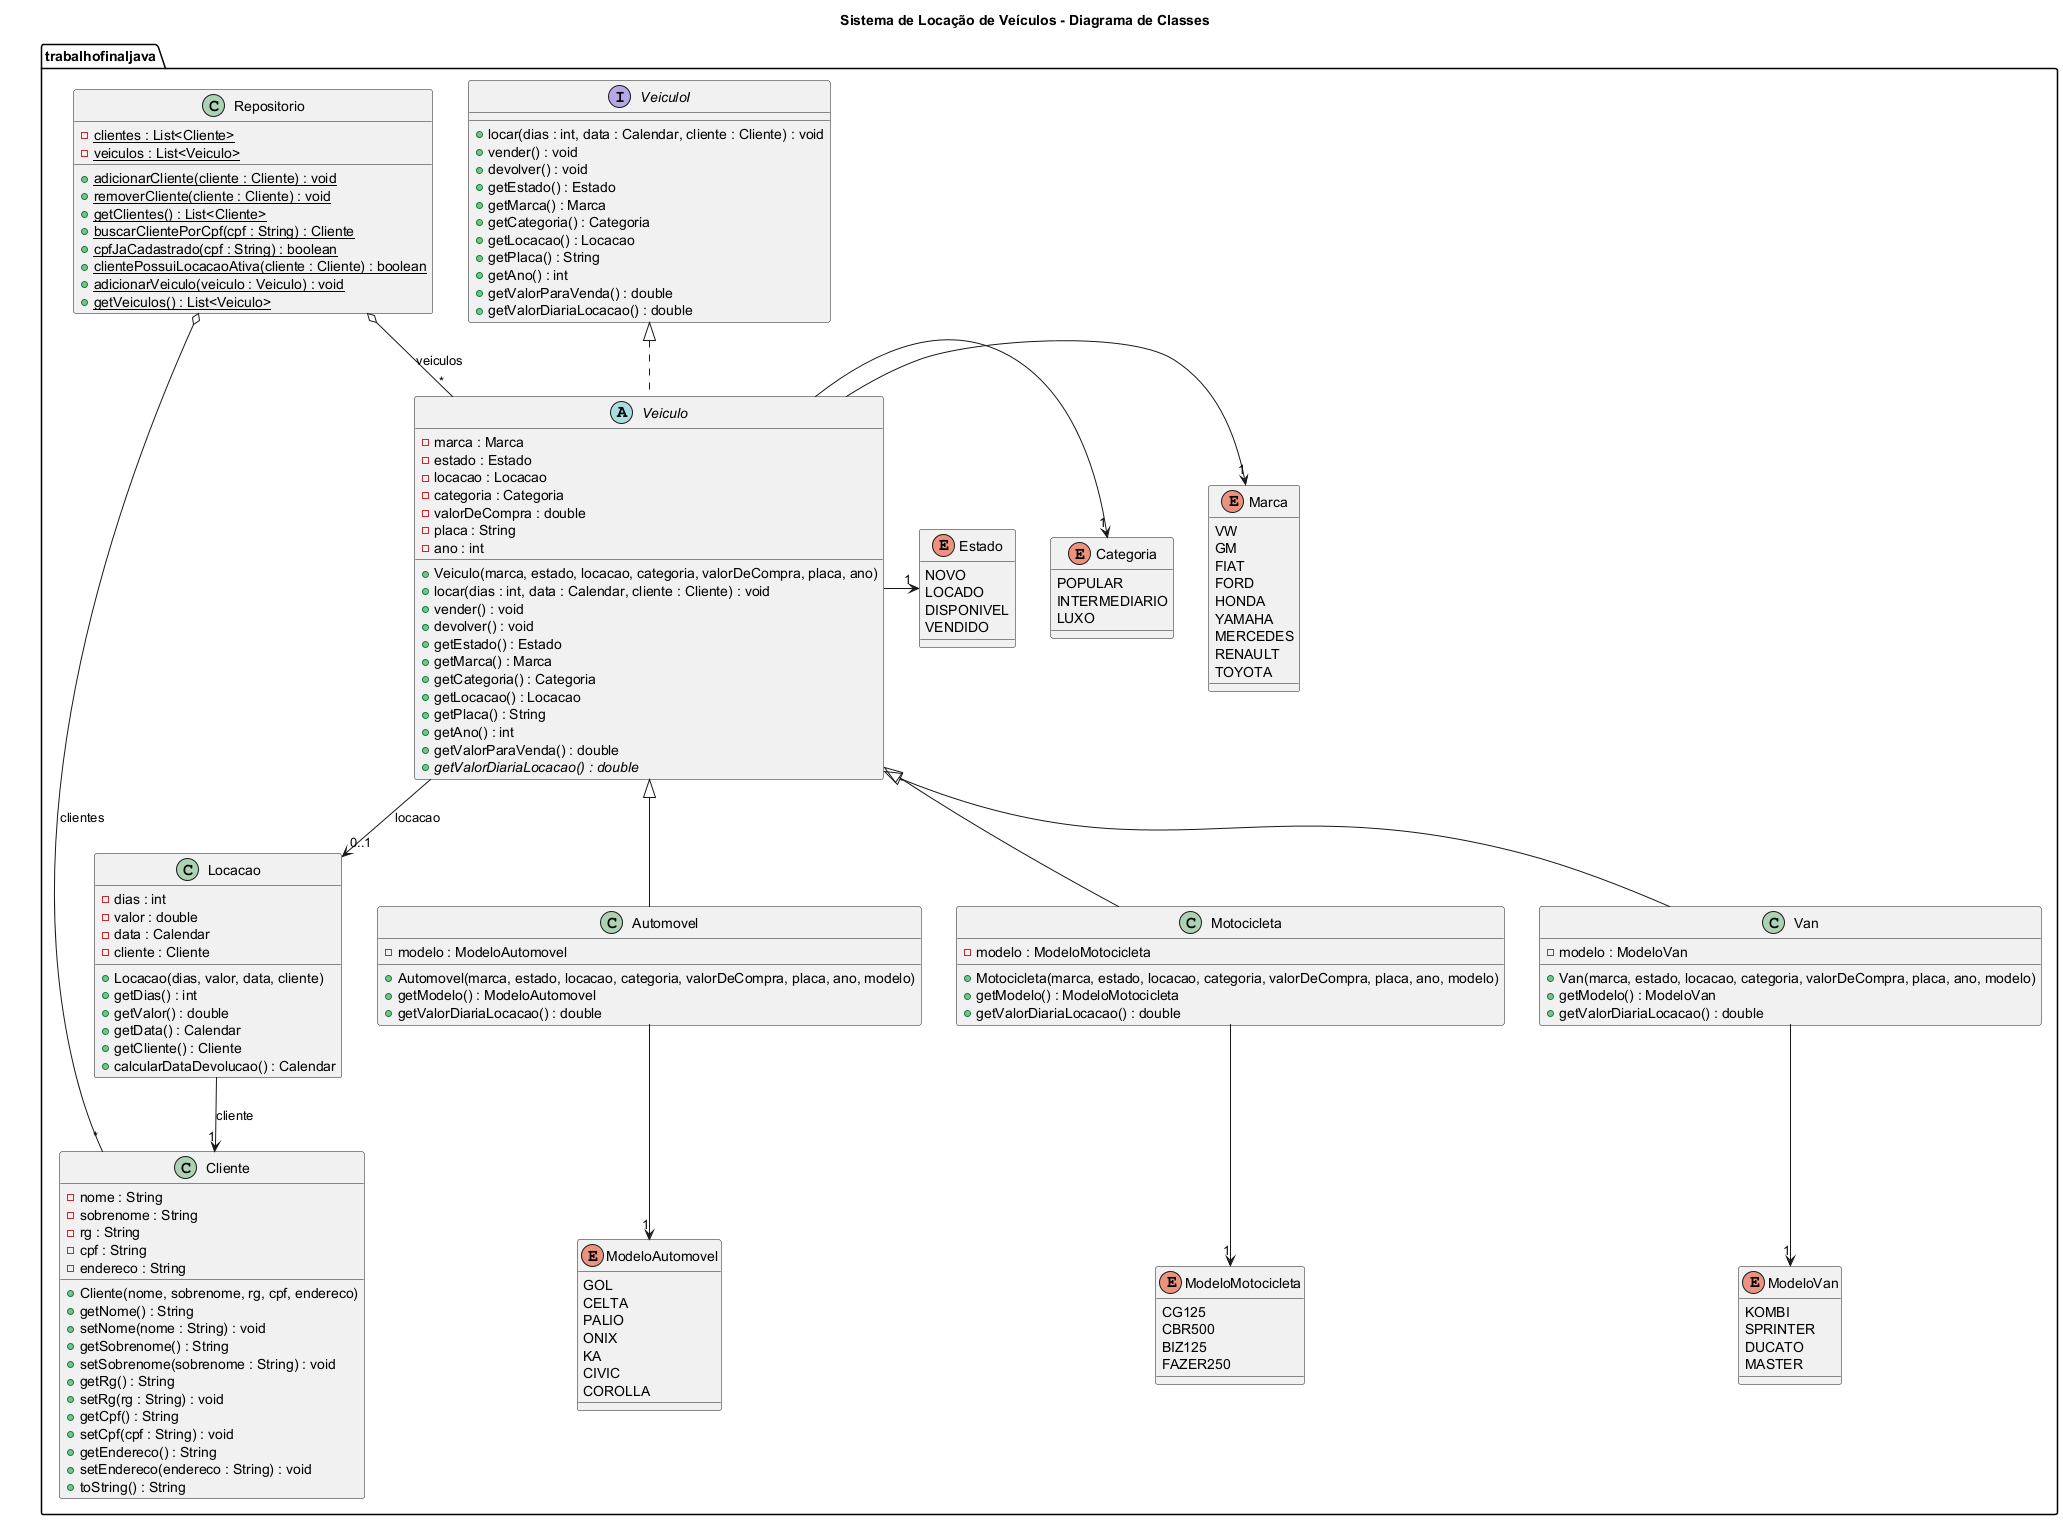

The diagram above was rendered by PlantUML. Its source (embedded in the PNG):
@startuml
title Sistema de Locação de Veículos - Diagrama de Classes

skinparam nodesep 35
skinparam ranksep 55

package trabalhofinaljava {

    class Repositorio {
        {static} -clientes : List<Cliente>
        {static} -veiculos : List<Veiculo>
        {static} +adicionarCliente(cliente : Cliente) : void
        {static} +removerCliente(cliente : Cliente) : void
        {static} +getClientes() : List<Cliente>
        {static} +buscarClientePorCpf(cpf : String) : Cliente
        {static} +cpfJaCadastrado(cpf : String) : boolean
        {static} +clientePossuiLocacaoAtiva(cliente : Cliente) : boolean
        {static} +adicionarVeiculo(veiculo : Veiculo) : void
        {static} +getVeiculos() : List<Veiculo>
    }

    interface VeiculoI {
        +locar(dias : int, data : Calendar, cliente : Cliente) : void
        +vender() : void
        +devolver() : void
        +getEstado() : Estado
        +getMarca() : Marca
        +getCategoria() : Categoria
        +getLocacao() : Locacao
        +getPlaca() : String
        +getAno() : int
        +getValorParaVenda() : double
        +getValorDiariaLocacao() : double
    }

    abstract class Veiculo {
        -marca : Marca
        -estado : Estado
        -locacao : Locacao
        -categoria : Categoria
        -valorDeCompra : double
        -placa : String
        -ano : int
        +Veiculo(marca, estado, locacao, categoria, valorDeCompra, placa, ano)
        +locar(dias : int, data : Calendar, cliente : Cliente) : void
        +vender() : void
        +devolver() : void
        +getEstado() : Estado
        +getMarca() : Marca
        +getCategoria() : Categoria
        +getLocacao() : Locacao
        +getPlaca() : String
        +getAno() : int
        +getValorParaVenda() : double
        {abstract} +getValorDiariaLocacao() : double
    }

    class Automovel {
        -modelo : ModeloAutomovel
        +Automovel(marca, estado, locacao, categoria, valorDeCompra, placa, ano, modelo)
        +getModelo() : ModeloAutomovel
        +getValorDiariaLocacao() : double
    }

    class Motocicleta {
        -modelo : ModeloMotocicleta
        +Motocicleta(marca, estado, locacao, categoria, valorDeCompra, placa, ano, modelo)
        +getModelo() : ModeloMotocicleta
        +getValorDiariaLocacao() : double
    }

    class Van {
        -modelo : ModeloVan
        +Van(marca, estado, locacao, categoria, valorDeCompra, placa, ano, modelo)
        +getModelo() : ModeloVan
        +getValorDiariaLocacao() : double
    }

    class Locacao {
        -dias : int
        -valor : double
        -data : Calendar
        -cliente : Cliente
        +Locacao(dias, valor, data, cliente)
        +getDias() : int
        +getValor() : double
        +getData() : Calendar
        +getCliente() : Cliente
        +calcularDataDevolucao() : Calendar
    }

    class Cliente {
        -nome : String
        -sobrenome : String
        -rg : String
        -cpf : String
        -endereco : String
        +Cliente(nome, sobrenome, rg, cpf, endereco)
        +getNome() : String
        +setNome(nome : String) : void
        +getSobrenome() : String
        +setSobrenome(sobrenome : String) : void
        +getRg() : String
        +setRg(rg : String) : void
        +getCpf() : String
        +setCpf(cpf : String) : void
        +getEndereco() : String
        +setEndereco(endereco : String) : void
        +toString() : String
    }

    enum Estado {
        NOVO
        LOCADO
        DISPONIVEL
        VENDIDO
    }

    enum Categoria {
        POPULAR
        INTERMEDIARIO
        LUXO
    }

    enum Marca {
        VW
        GM
        FIAT
        FORD
        HONDA
        YAMAHA
        MERCEDES
        RENAULT
        TOYOTA
    }

    enum ModeloAutomovel {
        GOL
        CELTA
        PALIO
        ONIX
        KA
        CIVIC
        COROLLA
    }

    enum ModeloMotocicleta {
        CG125
        CBR500
        BIZ125
        FAZER250
    }

    enum ModeloVan {
        KOMBI
        SPRINTER
        DUCATO
        MASTER
    }
}

' ---- Relações ----
VeiculoI <|.. Veiculo
Veiculo <|-- Automovel
Veiculo <|-- Motocicleta
Veiculo <|-- Van

Repositorio o-- "*" Veiculo : veiculos
Repositorio o-- "*" Cliente : clientes

Veiculo --> "0..1" Locacao : locacao
Veiculo -right-> "1" Estado
Veiculo -right-> "1" Categoria
Veiculo -right-> "1" Marca
Locacao --> "1" Cliente : cliente

Automovel --> "1" ModeloAutomovel
Motocicleta --> "1" ModeloMotocicleta
Van --> "1" ModeloVan

' ---- Dicas de posicionamento (links invisíveis) ----
Repositorio -[hidden]right- VeiculoI

' enums Estado, Categoria e Marca ao lado de Veiculo, lado a lado
Estado -[hidden]right- Categoria
Categoria -[hidden]right- Marca

' linha das subclasses
Locacao -[hidden]right- Automovel
Automovel -[hidden]right- Motocicleta
Motocicleta -[hidden]right- Van

@enduml